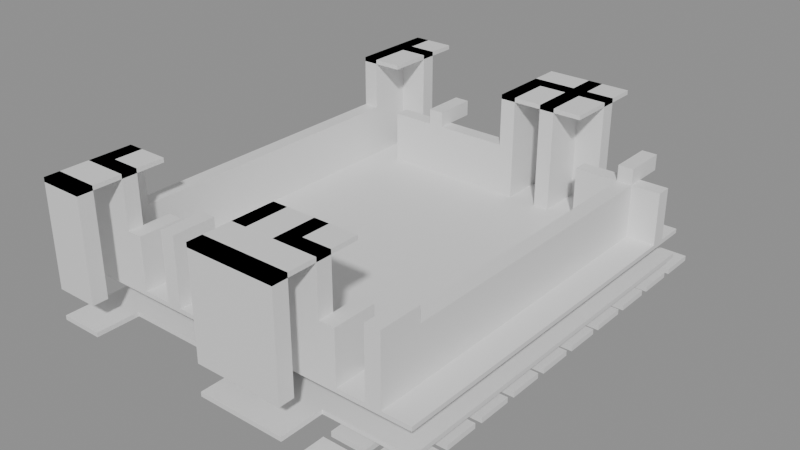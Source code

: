 # Source: building_by_walls.blend  (saved by Blender 5.0.119; exported with 4.5.12 LTS)
import bpy
from mathutils import Matrix  # noqa: F401  (used for matrix-valued properties, if any)

bpy.ops.wm.read_factory_settings(use_empty=True)
scene = bpy.context.scene
scene.name = 'Scene'

# ---- collections
col_01_paredes_externas = bpy.data.collections.new('01_Paredes_Externas'); scene.collection.children.link(col_01_paredes_externas)
col_02_paredes_internas = bpy.data.collections.new('02_Paredes_Internas'); scene.collection.children.link(col_02_paredes_internas)
col_03_pisos_escadas = bpy.data.collections.new('03_Pisos_Escadas'); scene.collection.children.link(col_03_pisos_escadas)
col_04_moveis_decoracoes = bpy.data.collections.new('04_Moveis_Decoracoes'); scene.collection.children.link(col_04_moveis_decoracoes)

# ---- materials (node trees are filled in below, after node groups)
mat_mat_parede_externa = bpy.data.materials.new('Mat_Parede_Externa')
mat_mat_parede_interna = bpy.data.materials.new('Mat_Parede_Interna')
mat_mat_pisos = bpy.data.materials.new('Mat_Pisos')
mat_mat_moveis = bpy.data.materials.new('Mat_Moveis')

# ---- material node trees
mat_mat_parede_externa.use_nodes = True; mat_mat_parede_externa.node_tree.nodes.clear()
_N = mat_mat_parede_externa.node_tree.nodes; _L = mat_mat_parede_externa.node_tree.links
n0 = _N.new('ShaderNodeBsdfPrincipled'); n0.name = 'BSDF - Pré-fundamentado'; n0.location = (-200, 100)
n1 = _N.new('ShaderNodeOutputMaterial'); n1.name = 'Saída de material'; n1.location = (200, 100)
_L.new(n0.outputs[0], n1.inputs[0])
n1.is_active_output = True
mat_mat_parede_interna.use_nodes = True; mat_mat_parede_interna.node_tree.nodes.clear()
_N = mat_mat_parede_interna.node_tree.nodes; _L = mat_mat_parede_interna.node_tree.links
n0 = _N.new('ShaderNodeBsdfPrincipled'); n0.name = 'BSDF - Pré-fundamentado'; n0.location = (-200, 100)
n1 = _N.new('ShaderNodeOutputMaterial'); n1.name = 'Saída de material'; n1.location = (200, 100)
_L.new(n0.outputs[0], n1.inputs[0])
n1.is_active_output = True
mat_mat_pisos.use_nodes = True; mat_mat_pisos.node_tree.nodes.clear()
_N = mat_mat_pisos.node_tree.nodes; _L = mat_mat_pisos.node_tree.links
n0 = _N.new('ShaderNodeBsdfPrincipled'); n0.name = 'BSDF - Pré-fundamentado'; n0.location = (-200, 100)
n1 = _N.new('ShaderNodeOutputMaterial'); n1.name = 'Saída de material'; n1.location = (200, 100)
_L.new(n0.outputs[0], n1.inputs[0])
n1.is_active_output = True
mat_mat_moveis.use_nodes = True; mat_mat_moveis.node_tree.nodes.clear()
_N = mat_mat_moveis.node_tree.nodes; _L = mat_mat_moveis.node_tree.links
n0 = _N.new('ShaderNodeBsdfPrincipled'); n0.name = 'BSDF - Pré-fundamentado'; n0.location = (-200, 100)
n1 = _N.new('ShaderNodeOutputMaterial'); n1.name = 'Saída de material'; n1.location = (200, 100)
_L.new(n0.outputs[0], n1.inputs[0])
n1.is_active_output = True

# ---- meshes
me_parede_externa_norte = bpy.data.meshes.new('Parede_Externa_Norte')
me_parede_externa_norte.from_pydata([(-4.0, -5.5, 2.4), (-3.0, -5.5, 2.4), (-3.0, -5.15, 2.4), (-4.0, -5.15, 2.4), (-4.0, -5.5, 3.6), (-3.0, -5.5, 3.6), (-3.0, -5.15, 3.6), (-4.0, -5.15, 3.6), (-4.0, -5.5, 1.2), (-3.0, -5.5, 1.2), (-3.0, -5.15, 1.2), (-4.0, -5.15, 1.2), (0.0, -5.5, 2.4), (1.0, -5.5, 2.4), (1.0, -5.15, 2.4), (0.0, -5.15, 2.4), (0.0, -5.5, 3.6), (1.0, -5.5, 3.6), (1.0, -5.15, 3.6), (0.0, -5.15, 3.6), (0.0, -5.5, 1.2), (1.0, -5.5, 1.2), (1.0, -5.15, 1.2), (0.0, -5.15, 1.2), (2.0, -5.5, 2.4), (2.0, -5.15, 2.4), (2.0, -5.5, 3.6), (2.0, -5.15, 3.6), (2.0, -5.5, 1.2), (2.0, -5.15, 1.2)], [], [(0, 1, 2, 3), (4, 7, 6, 5), (0, 4, 5, 1), (2, 6, 7, 3), (0, 3, 7, 4), (1, 5, 6, 2), (8, 9, 10, 11), (8, 0, 1, 9), (10, 2, 3, 11), (8, 11, 3, 0), (9, 1, 2, 10), (12, 13, 14, 15), (16, 19, 18, 17), (12, 16, 17, 13), (14, 18, 19, 15), (12, 15, 19, 16), (13, 17, 18, 14), (20, 21, 22, 23), (20, 12, 13, 21), (22, 14, 15, 23), (20, 23, 15, 12), (21, 13, 14, 22), (13, 24, 25, 14), (17, 18, 27, 26), (13, 17, 26, 24), (25, 27, 18, 14), (24, 26, 27, 25), (21, 28, 29, 22), (21, 13, 24, 28), (29, 25, 14, 22), (28, 24, 25, 29)])
me_parede_externa_norte.materials.append(mat_mat_parede_externa)
me_parede_externa_norte.update()
me_parede_externa_sul = bpy.data.meshes.new('Parede_Externa_Sul')
me_parede_externa_sul.from_pydata([(-4.0, 4.5, 2.4), (-3.65, 4.5, 2.4), (-3.65, 5.5, 2.4), (-4.0, 5.5, 2.4), (-4.0, 4.5, 3.6), (-3.65, 4.5, 3.6), (-3.65, 5.5, 3.6), (-4.0, 5.5, 3.6), (-3.0, 4.5, 2.4), (-3.0, 4.85, 2.4), (-3.65, 4.85, 2.4), (-3.0, 4.5, 3.6), (-3.0, 4.85, 3.6), (-3.65, 4.85, 3.6), (-4.0, 4.5, 1.2), (-3.65, 4.5, 1.2), (-3.65, 5.5, 1.2), (-4.0, 5.5, 1.2), (-3.0, 4.5, 1.2), (-3.0, 4.85, 1.2), (-3.65, 4.85, 1.2), (0.0, 4.5, 2.4), (1.0, 4.5, 2.4), (1.0, 4.85, 2.4), (0.0, 4.85, 2.4), (0.0, 4.5, 3.6), (1.0, 4.5, 3.6), (1.0, 4.85, 3.6), (0.0, 4.85, 3.6), (0.0, 4.5, 1.2), (1.0, 4.5, 1.2), (1.0, 4.85, 1.2), (0.0, 4.85, 1.2), (1.35, 4.5, 2.4), (1.35, 5.5, 2.4), (1.0, 5.5, 2.4), (1.35, 4.5, 3.6), (1.35, 5.5, 3.6), (1.0, 5.5, 3.6), (2.0, 4.5, 2.4), (2.0, 4.85, 2.4), (1.35, 4.85, 2.4), (2.0, 4.5, 3.6), (2.0, 4.85, 3.6), (1.35, 4.85, 3.6), (1.35, 4.5, 1.2), (1.35, 5.5, 1.2), (1.0, 5.5, 1.2), (2.0, 4.5, 1.2), (2.0, 4.85, 1.2), (1.35, 4.85, 1.2)], [], [(0, 1, 2, 3), (4, 7, 6, 5), (0, 4, 5, 1), (2, 6, 7, 3), (0, 3, 7, 4), (1, 5, 6, 2), (1, 8, 9, 10), (5, 13, 12, 11), (1, 5, 11, 8), (9, 12, 13, 10), (1, 10, 13, 5), (8, 11, 12, 9), (14, 15, 16, 17), (14, 0, 1, 15), (16, 2, 3, 17), (14, 17, 3, 0), (15, 1, 2, 16), (15, 18, 19, 20), (15, 1, 8, 18), (19, 9, 10, 20), (15, 20, 10, 1), (18, 8, 9, 19), (21, 22, 23, 24), (25, 28, 27, 26), (21, 25, 26, 22), (23, 27, 28, 24), (21, 24, 28, 25), (22, 26, 27, 23), (29, 30, 31, 32), (29, 21, 22, 30), (31, 23, 24, 32), (29, 32, 24, 21), (30, 22, 23, 31), (22, 33, 34, 35), (26, 38, 37, 36), (22, 26, 36, 33), (34, 37, 38, 35), (22, 35, 38, 26), (33, 36, 37, 34), (33, 39, 40, 41), (36, 44, 43, 42), (33, 36, 42, 39), (40, 43, 44, 41), (33, 41, 44, 36), (39, 42, 43, 40), (30, 45, 46, 47), (30, 22, 33, 45), (46, 34, 35, 47), (30, 47, 35, 22), (45, 33, 34, 46), (45, 48, 49, 50), (45, 33, 39, 48), (49, 40, 41, 50), (45, 50, 41, 33), (48, 39, 40, 49)])
me_parede_externa_sul.materials.append(mat_mat_parede_externa)
me_parede_externa_sul.update()
me_parede_externa_leste = bpy.data.meshes.new('Parede_Externa_Leste')
me_parede_externa_leste.from_pydata([(3.0, -3.5, 0.0), (3.35, -3.5, 0.0), (3.35, -2.5, 0.0), (3.0, -2.5, 0.0), (3.0, -3.5, 2.4), (3.35, -3.5, 2.4), (3.35, -2.5, 2.4), (3.0, -2.5, 2.4), (3.35, -1.5, 0.0), (3.0, -1.5, 0.0), (3.35, -1.5, 2.4), (3.0, -1.5, 2.4), (3.35, -0.5, 0.0), (3.0, -0.5, 0.0), (3.35, -0.5, 2.4), (3.0, -0.5, 2.4), (3.35, 0.5, 0.0), (3.0, 0.5, 0.0), (3.35, 0.5, 2.4), (3.0, 0.5, 2.4), (3.35, 1.5, 0.0), (3.0, 1.5, 0.0), (3.35, 1.5, 2.4), (3.0, 1.5, 2.4), (3.35, 2.5, 0.0), (3.0, 2.5, 0.0), (3.35, 2.5, 2.4), (3.0, 2.5, 2.4), (3.35, 3.5, 0.0), (3.0, 3.5, 0.0), (3.35, 3.5, 2.4), (3.0, 3.5, 2.4), (3.0, -4.5, 2.4), (3.35, -4.5, 2.4), (3.0, -4.5, 2.76), (3.35, -4.5, 2.76), (3.35, -3.5, 2.76), (3.0, -3.5, 2.76), (3.0, -4.5, 1.2), (3.35, -4.5, 1.2), (3.35, -3.5, 1.2), (3.0, -3.5, 1.2), (3.35, 4.5, 2.4), (3.0, 4.5, 2.4), (3.0, 3.5, 2.76), (3.35, 3.5, 2.76), (3.35, 4.5, 2.76), (3.0, 4.5, 2.76), (3.0, 3.5, 1.2), (4.0, 3.5, 1.2), (4.0, 3.85, 1.2), (3.0, 3.85, 1.2), (4.0, 3.5, 2.4), (4.0, 3.85, 2.4), (3.0, 3.85, 2.4)], [], [(0, 1, 2, 3), (4, 7, 6, 5), (0, 4, 5, 1), (2, 6, 7, 3), (0, 3, 7, 4), (1, 5, 6, 2), (3, 2, 8, 9), (7, 11, 10, 6), (8, 10, 11, 9), (3, 9, 11, 7), (2, 6, 10, 8), (9, 8, 12, 13), (11, 15, 14, 10), (12, 14, 15, 13), (9, 13, 15, 11), (8, 10, 14, 12), (13, 12, 16, 17), (15, 19, 18, 14), (16, 18, 19, 17), (13, 17, 19, 15), (12, 14, 18, 16), (17, 16, 20, 21), (19, 23, 22, 18), (20, 22, 23, 21), (17, 21, 23, 19), (16, 18, 22, 20), (21, 20, 24, 25), (23, 27, 26, 22), (24, 26, 27, 25), (21, 25, 27, 23), (20, 22, 26, 24), (25, 24, 28, 29), (27, 31, 30, 26), (28, 30, 31, 29), (25, 29, 31, 27), (24, 26, 30, 28), (32, 33, 5, 4), (34, 37, 36, 35), (32, 34, 35, 33), (5, 36, 37, 4), (32, 4, 37, 34), (33, 35, 36, 5), (38, 39, 40, 41), (38, 32, 33, 39), (40, 5, 4, 41), (38, 41, 4, 32), (39, 33, 5, 40), (31, 30, 42, 43), (44, 47, 46, 45), (31, 44, 45, 30), (42, 46, 47, 43), (31, 43, 47, 44), (30, 45, 46, 42), (48, 49, 50, 51), (31, 54, 53, 52), (48, 31, 52, 49), (50, 53, 54, 51), (48, 51, 54, 31), (49, 52, 53, 50)])
me_parede_externa_leste.materials.append(mat_mat_parede_externa)
me_parede_externa_leste.update()
me_parede_externa_oeste = bpy.data.meshes.new('Parede_Externa_Oeste')
me_parede_externa_oeste.from_pydata([(-4.0, -3.5, 0.0), (-3.65, -3.5, 0.0), (-3.65, -2.5, 0.0), (-4.0, -2.5, 0.0), (-4.0, -3.5, 2.4), (-3.65, -3.5, 2.4), (-3.65, -2.5, 2.4), (-4.0, -2.5, 2.4), (-3.65, -1.5, 0.0), (-4.0, -1.5, 0.0), (-3.65, -1.5, 2.4), (-4.0, -1.5, 2.4), (-3.65, -0.5, 0.0), (-4.0, -0.5, 0.0), (-3.65, -0.5, 2.4), (-4.0, -0.5, 2.4), (-3.65, 0.5, 0.0), (-4.0, 0.5, 0.0), (-3.65, 0.5, 2.4), (-4.0, 0.5, 2.4), (-3.65, 1.5, 0.0), (-4.0, 1.5, 0.0), (-3.65, 1.5, 2.4), (-4.0, 1.5, 2.4), (-3.65, 2.5, 0.0), (-4.0, 2.5, 0.0), (-3.65, 2.5, 2.4), (-4.0, 2.5, 2.4), (-3.65, 3.5, 0.0), (-4.0, 3.5, 0.0), (-3.65, 3.5, 2.4), (-4.0, 3.5, 2.4), (-4.0, -4.5, 2.4), (-3.65, -4.5, 2.4), (-4.0, -4.5, 3.6), (-3.65, -4.5, 3.6), (-3.65, -3.5, 3.6), (-4.0, -3.5, 3.6), (-3.0, -4.5, 2.4), (-3.0, -4.15, 2.4), (-3.65, -4.15, 2.4), (-3.0, -4.5, 3.6), (-3.0, -4.15, 3.6), (-3.65, -4.15, 3.6), (-4.0, -4.5, 1.2), (-3.65, -4.5, 1.2), (-3.65, -3.5, 1.2), (-4.0, -3.5, 1.2), (-3.0, -4.5, 1.2), (-3.0, -4.15, 1.2), (-3.65, -4.15, 1.2), (-3.65, 4.5, 2.4), (-4.0, 4.5, 2.4), (-4.0, 3.5, 3.6), (-3.65, 3.5, 3.6), (-3.65, 4.5, 3.6), (-4.0, 4.5, 3.6), (-4.0, 3.5, 1.2), (-3.65, 3.5, 1.2), (-3.65, 4.5, 1.2), (-4.0, 4.5, 1.2)], [], [(0, 1, 2, 3), (4, 7, 6, 5), (0, 4, 5, 1), (2, 6, 7, 3), (0, 3, 7, 4), (1, 5, 6, 2), (3, 2, 8, 9), (7, 11, 10, 6), (8, 10, 11, 9), (3, 9, 11, 7), (2, 6, 10, 8), (9, 8, 12, 13), (11, 15, 14, 10), (12, 14, 15, 13), (9, 13, 15, 11), (8, 10, 14, 12), (13, 12, 16, 17), (15, 19, 18, 14), (16, 18, 19, 17), (13, 17, 19, 15), (12, 14, 18, 16), (17, 16, 20, 21), (19, 23, 22, 18), (20, 22, 23, 21), (17, 21, 23, 19), (16, 18, 22, 20), (21, 20, 24, 25), (23, 27, 26, 22), (24, 26, 27, 25), (21, 25, 27, 23), (20, 22, 26, 24), (25, 24, 28, 29), (27, 31, 30, 26), (28, 30, 31, 29), (25, 29, 31, 27), (24, 26, 30, 28), (32, 33, 5, 4), (34, 37, 36, 35), (32, 34, 35, 33), (5, 36, 37, 4), (32, 4, 37, 34), (33, 35, 36, 5), (33, 38, 39, 40), (35, 43, 42, 41), (33, 35, 41, 38), (39, 42, 43, 40), (33, 40, 43, 35), (38, 41, 42, 39), (44, 45, 46, 47), (44, 32, 33, 45), (46, 5, 4, 47), (44, 47, 4, 32), (45, 33, 5, 46), (45, 48, 49, 50), (45, 33, 38, 48), (49, 39, 40, 50), (45, 50, 40, 33), (48, 38, 39, 49), (31, 30, 51, 52), (53, 56, 55, 54), (31, 53, 54, 30), (51, 55, 56, 52), (31, 52, 56, 53), (30, 54, 55, 51), (57, 58, 59, 60), (57, 31, 30, 58), (59, 51, 52, 60), (57, 60, 52, 31), (58, 30, 51, 59)])
me_parede_externa_oeste.materials.append(mat_mat_parede_externa)
me_parede_externa_oeste.update()
me_paredes_internas_divisorias = bpy.data.meshes.new('Paredes_Internas_Divisorias')
me_paredes_internas_divisorias.from_pydata([(-3.0, -4.5, 1.2), (-2.65, -4.5, 1.2), (-2.65, -3.5, 1.2), (-3.0, -3.5, 1.2), (-3.0, -4.5, 2.4), (-2.65, -4.5, 2.4), (-2.65, -3.5, 2.4), (-3.0, -3.5, 2.4), (-2.0, -4.5, 2.4), (-1.65, -4.5, 2.4), (-1.65, -3.5, 2.4), (-2.0, -3.5, 2.4), (-2.0, -4.5, 2.76), (-1.65, -4.5, 2.76), (-1.65, -3.5, 2.76), (-2.0, -3.5, 2.76), (-2.0, -4.5, 1.2), (-1.65, -4.5, 1.2), (-1.65, -3.5, 1.2), (-2.0, -3.5, 1.2), (-1.0, -4.5, 1.2), (-0.65, -4.5, 1.2), (-0.65, -3.5, 1.2), (-1.0, -3.5, 1.2), (-1.0, -4.5, 2.4), (-0.65, -4.5, 2.4), (-0.65, -3.5, 2.4), (-1.0, -3.5, 2.4), (0.0, -4.5, 2.4), (0.35, -4.5, 2.4), (0.35, -3.5, 2.4), (0.0, -3.5, 2.4), (0.0, -4.5, 3.6), (0.35, -4.5, 3.6), (0.35, -3.5, 3.6), (0.0, -3.5, 3.6), (0.0, -4.5, 1.2), (0.35, -4.5, 1.2), (0.35, -3.5, 1.2), (0.0, -3.5, 1.2), (1.0, -4.5, 2.4), (1.35, -4.5, 2.4), (1.35, -3.5, 2.4), (1.0, -3.5, 2.4), (1.0, -4.5, 3.6), (1.35, -4.5, 3.6), (1.35, -3.5, 3.6), (1.0, -3.5, 3.6), (2.0, -4.5, 2.4), (2.0, -4.15, 2.4), (1.35, -4.15, 2.4), (2.0, -4.5, 3.6), (2.0, -4.15, 3.6), (1.35, -4.15, 3.6), (1.0, -4.5, 1.2), (1.35, -4.5, 1.2), (1.35, -3.5, 1.2), (1.0, -3.5, 1.2), (2.0, -4.5, 1.2), (2.0, -4.15, 1.2), (1.35, -4.15, 1.2), (2.35, -4.5, 1.2), (2.35, -3.5, 1.2), (2.0, -3.5, 1.2), (2.35, -4.5, 2.4), (2.35, -3.5, 2.4), (2.0, -3.5, 2.4), (-3.0, 3.5, 1.2), (-2.0, 3.5, 1.2), (-2.0, 3.85, 1.2), (-3.0, 3.85, 1.2), (-3.0, 3.5, 2.4), (-2.0, 3.5, 2.4), (-2.0, 3.85, 2.4), (-3.0, 3.85, 2.4), (-1.65, 3.5, 2.4), (-1.65, 4.5, 2.4), (-2.0, 4.5, 2.4), (-2.0, 3.5, 2.76), (-1.65, 3.5, 2.76), (-1.65, 4.5, 2.76), (-2.0, 4.5, 2.76), (-1.0, 3.5, 1.2), (-1.0, 3.85, 1.2), (-1.0, 3.5, 2.4), (-1.0, 3.85, 2.4), (0.0, 3.5, 1.2), (0.0, 3.85, 1.2), (0.0, 3.5, 2.4), (0.0, 3.85, 2.4), (0.35, 3.5, 2.4), (0.35, 4.5, 2.4), (0.0, 4.5, 2.4), (0.0, 3.5, 3.6), (0.35, 3.5, 3.6), (0.35, 4.5, 3.6), (0.0, 4.5, 3.6), (0.35, 3.5, 1.2), (0.35, 4.5, 1.2), (0.0, 4.5, 1.2), (1.0, 3.5, 2.4), (1.35, 3.5, 2.4), (1.35, 4.5, 2.4), (1.0, 4.5, 2.4), (1.0, 3.5, 3.6), (1.35, 3.5, 3.6), (1.35, 4.5, 3.6), (1.0, 4.5, 3.6), (1.0, 3.5, 1.2), (1.35, 3.5, 1.2), (1.35, 4.5, 1.2), (1.0, 4.5, 1.2), (2.0, 3.5, 1.2), (3.0, 3.5, 1.2), (3.0, 3.85, 1.2), (2.0, 3.85, 1.2), (2.0, 3.5, 2.4), (3.0, 3.5, 2.4), (3.0, 3.85, 2.4), (2.0, 3.85, 2.4)], [], [(0, 1, 2, 3), (4, 7, 6, 5), (0, 4, 5, 1), (2, 6, 7, 3), (0, 3, 7, 4), (1, 5, 6, 2), (8, 9, 10, 11), (12, 15, 14, 13), (8, 12, 13, 9), (10, 14, 15, 11), (8, 11, 15, 12), (9, 13, 14, 10), (16, 17, 18, 19), (16, 8, 9, 17), (18, 10, 11, 19), (16, 19, 11, 8), (17, 9, 10, 18), (20, 21, 22, 23), (24, 27, 26, 25), (20, 24, 25, 21), (22, 26, 27, 23), (20, 23, 27, 24), (21, 25, 26, 22), (28, 29, 30, 31), (32, 35, 34, 33), (28, 32, 33, 29), (30, 34, 35, 31), (28, 31, 35, 32), (29, 33, 34, 30), (36, 37, 38, 39), (36, 28, 29, 37), (38, 30, 31, 39), (36, 39, 31, 28), (37, 29, 30, 38), (40, 41, 42, 43), (44, 47, 46, 45), (40, 44, 45, 41), (42, 46, 47, 43), (40, 43, 47, 44), (41, 45, 46, 42), (41, 48, 49, 50), (45, 53, 52, 51), (41, 45, 51, 48), (49, 52, 53, 50), (41, 50, 53, 45), (48, 51, 52, 49), (54, 55, 56, 57), (54, 40, 41, 55), (56, 42, 43, 57), (54, 57, 43, 40), (55, 41, 42, 56), (55, 58, 59, 60), (55, 41, 48, 58), (59, 49, 50, 60), (55, 60, 50, 41), (58, 48, 49, 59), (58, 61, 62, 63), (48, 66, 65, 64), (58, 48, 64, 61), (62, 65, 66, 63), (58, 63, 66, 48), (61, 64, 65, 62), (67, 68, 69, 70), (71, 74, 73, 72), (67, 71, 72, 68), (69, 73, 74, 70), (67, 70, 74, 71), (68, 72, 73, 69), (72, 75, 76, 77), (78, 81, 80, 79), (72, 78, 79, 75), (76, 80, 81, 77), (72, 77, 81, 78), (75, 79, 80, 76), (68, 82, 83, 69), (72, 73, 85, 84), (68, 72, 84, 82), (83, 85, 73, 69), (82, 84, 85, 83), (82, 86, 87, 83), (84, 85, 89, 88), (82, 84, 88, 86), (87, 89, 85, 83), (86, 88, 89, 87), (88, 90, 91, 92), (93, 96, 95, 94), (88, 93, 94, 90), (91, 95, 96, 92), (88, 92, 96, 93), (90, 94, 95, 91), (86, 97, 98, 99), (86, 88, 90, 97), (98, 91, 92, 99), (86, 99, 92, 88), (97, 90, 91, 98), (100, 101, 102, 103), (104, 107, 106, 105), (100, 104, 105, 101), (102, 106, 107, 103), (100, 103, 107, 104), (101, 105, 106, 102), (108, 109, 110, 111), (108, 100, 101, 109), (110, 102, 103, 111), (108, 111, 103, 100), (109, 101, 102, 110), (112, 113, 114, 115), (116, 119, 118, 117), (112, 116, 117, 113), (114, 118, 119, 115), (112, 115, 119, 116), (113, 117, 118, 114)])
me_paredes_internas_divisorias.materials.append(mat_mat_parede_interna)
me_paredes_internas_divisorias.update()
me_pisos_lajes = bpy.data.meshes.new('Pisos_Lajes')
me_pisos_lajes.from_pydata([(-4.0, -5.5, 0.5), (-3.0, -5.5, 0.5), (-3.0, -4.5, 0.5), (-4.0, -4.5, 0.5), (-4.0, -5.5, 0.6), (-3.0, -5.5, 0.6), (-3.0, -4.5, 0.6), (-4.0, -4.5, 0.6), (-4.0, -5.5, 3.5), (-3.0, -5.5, 3.5), (-3.0, -4.5, 3.5), (-4.0, -4.5, 3.5), (-4.0, -5.5, 3.6), (-3.0, -5.5, 3.6), (-3.0, -4.5, 3.6), (-4.0, -4.5, 3.6), (0.0, -5.5, 0.5), (1.0, -5.5, 0.5), (1.0, -4.5, 0.5), (0.0, -4.5, 0.5), (0.0, -5.5, 0.6), (1.0, -5.5, 0.6), (1.0, -4.5, 0.6), (0.0, -4.5, 0.6), (0.0, -5.5, 3.5), (1.0, -5.5, 3.5), (1.0, -4.5, 3.5), (0.0, -4.5, 3.5), (0.0, -5.5, 3.6), (1.0, -5.5, 3.6), (1.0, -4.5, 3.6), (0.0, -4.5, 3.6), (2.0, -5.5, 0.5), (2.0, -4.5, 0.5), (2.0, -5.5, 0.6), (2.0, -4.5, 0.6), (2.0, -5.5, 3.5), (2.0, -4.5, 3.5), (2.0, -5.5, 3.6), (2.0, -4.5, 3.6), (-3.0, -3.5, 0.5), (-4.0, -3.5, 0.5), (-3.0, -3.5, 0.6), (-4.0, -3.5, 0.6), (-4.0, -4.5, 1.1), (-3.0, -4.5, 1.1), (-3.0, -3.5, 1.1), (-4.0, -3.5, 1.1), (-4.0, -4.5, 1.2), (-3.0, -4.5, 1.2), (-3.0, -3.5, 1.2), (-4.0, -3.5, 1.2), (-3.0, -3.5, 3.5), (-4.0, -3.5, 3.5), (-3.0, -3.5, 3.6), (-4.0, -3.5, 3.6), (-2.0, -4.5, 0.5), (-2.0, -3.5, 0.5), (-2.0, -4.5, 0.6), (-2.0, -3.5, 0.6), (-2.0, -4.5, 1.1), (-2.0, -3.5, 1.1), (-2.0, -4.5, 1.2), (-2.0, -3.5, 1.2), (-1.0, -4.5, 0.5), (-1.0, -3.5, 0.5), (-1.0, -4.5, 0.6), (-1.0, -3.5, 0.6), (-1.0, -4.5, 1.1), (-1.0, -3.5, 1.1), (-1.0, -4.5, 1.2), (-1.0, -3.5, 1.2), (0.0, -3.5, 0.5), (0.0, -3.5, 0.6), (0.0, -4.5, 1.1), (0.0, -3.5, 1.1), (0.0, -4.5, 1.2), (0.0, -3.5, 1.2), (1.0, -3.5, 0.5), (1.0, -3.5, 0.6), (1.0, -4.5, 1.1), (1.0, -3.5, 1.1), (1.0, -4.5, 1.2), (1.0, -3.5, 1.2), (1.0, -3.5, 3.5), (0.0, -3.5, 3.5), (1.0, -3.5, 3.6), (0.0, -3.5, 3.6), (2.0, -3.5, 0.5), (2.0, -3.5, 0.6), (2.0, -4.5, 1.1), (2.0, -3.5, 1.1), (2.0, -4.5, 1.2), (2.0, -3.5, 1.2), (2.0, -3.5, 3.5), (2.0, -3.5, 3.6), (3.0, -4.5, 0.5), (3.0, -3.5, 0.5), (3.0, -4.5, 0.6), (3.0, -3.5, 0.6), (3.0, -4.5, 1.1), (3.0, -3.5, 1.1), (3.0, -4.5, 1.2), (3.0, -3.5, 1.2), (4.0, -4.5, 0.5), (4.0, -3.5, 0.5), (4.0, -4.5, 0.6), (4.0, -3.5, 0.6), (4.0, -4.5, 1.1), (4.0, -3.5, 1.1), (4.0, -4.5, 1.2), (4.0, -3.5, 1.2), (-3.0, -2.5, 0.5), (-4.0, -2.5, 0.5), (-3.0, -2.5, 0.6), (-4.0, -2.5, 0.6), (-3.0, -2.5, 1.1), (-4.0, -2.5, 1.1), (-3.0, -2.5, 1.2), (-4.0, -2.5, 1.2), (-2.0, -2.5, 0.5), (-2.0, -2.5, 0.6), (-2.0, -2.5, 1.1), (-2.0, -2.5, 1.2), (-1.0, -2.5, 0.5), (-1.0, -2.5, 0.6), (-1.0, -2.5, 1.1), (-1.0, -2.5, 1.2), (0.0, -2.5, 0.5), (0.0, -2.5, 0.6), (0.0, -2.5, 1.1), (0.0, -2.5, 1.2), (1.0, -2.5, 0.5), (1.0, -2.5, 0.6), (1.0, -2.5, 1.1), (1.0, -2.5, 1.2), (2.0, -2.5, 0.5), (2.0, -2.5, 0.6), (2.0, -2.5, 1.1), (2.0, -2.5, 1.2), (3.0, -2.5, 0.5), (3.0, -2.5, 0.6), (3.0, -2.5, 1.1), (3.0, -2.5, 1.2), (4.0, -2.5, 0.5), (4.0, -2.5, 0.6), (4.0, -2.5, 1.1), (4.0, -2.5, 1.2), (-3.0, -1.5, 0.5), (-4.0, -1.5, 0.5), (-3.0, -1.5, 0.6), (-4.0, -1.5, 0.6), (-3.0, -1.5, 1.1), (-4.0, -1.5, 1.1), (-3.0, -1.5, 1.2), (-4.0, -1.5, 1.2), (-2.0, -1.5, 0.5), (-2.0, -1.5, 0.6), (-2.0, -1.5, 1.1), (-2.0, -1.5, 1.2), (-1.0, -1.5, 0.5), (-1.0, -1.5, 0.6), (-1.0, -1.5, 1.1), (-1.0, -1.5, 1.2), (0.0, -1.5, 0.5), (0.0, -1.5, 0.6), (0.0, -1.5, 1.1), (0.0, -1.5, 1.2), (1.0, -1.5, 0.5), (1.0, -1.5, 0.6), (1.0, -1.5, 1.1), (1.0, -1.5, 1.2), (2.0, -1.5, 0.5), (2.0, -1.5, 0.6), (2.0, -1.5, 1.1), (2.0, -1.5, 1.2), (3.0, -1.5, 0.5), (3.0, -1.5, 0.6), (3.0, -1.5, 1.1), (3.0, -1.5, 1.2), (4.0, -1.5, 0.5), (4.0, -1.5, 0.6), (4.0, -1.5, 1.1), (4.0, -1.5, 1.2), (-3.0, -0.5, 0.5), (-4.0, -0.5, 0.5), (-3.0, -0.5, 0.6), (-4.0, -0.5, 0.6), (-3.0, -0.5, 1.1), (-4.0, -0.5, 1.1), (-3.0, -0.5, 1.2), (-4.0, -0.5, 1.2), (-2.0, -0.5, 0.5), (-2.0, -0.5, 0.6), (-2.0, -0.5, 1.1), (-2.0, -0.5, 1.2), (-1.0, -0.5, 0.5), (-1.0, -0.5, 0.6), (-1.0, -0.5, 1.1), (-1.0, -0.5, 1.2), (0.0, -0.5, 0.5), (0.0, -0.5, 0.6), (0.0, -0.5, 1.1), (0.0, -0.5, 1.2), (1.0, -0.5, 0.5), (1.0, -0.5, 0.6), (1.0, -0.5, 1.1), (1.0, -0.5, 1.2), (2.0, -0.5, 0.5), (2.0, -0.5, 0.6), (2.0, -0.5, 1.1), (2.0, -0.5, 1.2), (3.0, -0.5, 0.5), (3.0, -0.5, 0.6), (3.0, -0.5, 1.1), (3.0, -0.5, 1.2), (4.0, -0.5, 0.5), (4.0, -0.5, 0.6), (4.0, -0.5, 1.1), (4.0, -0.5, 1.2), (-3.0, 0.5, 0.5), (-4.0, 0.5, 0.5), (-3.0, 0.5, 0.6), (-4.0, 0.5, 0.6), (-3.0, 0.5, 1.1), (-4.0, 0.5, 1.1), (-3.0, 0.5, 1.2), (-4.0, 0.5, 1.2), (-2.0, 0.5, 0.5), (-2.0, 0.5, 0.6), (-2.0, 0.5, 1.1), (-2.0, 0.5, 1.2), (-1.0, 0.5, 0.5), (-1.0, 0.5, 0.6), (-1.0, 0.5, 1.1), (-1.0, 0.5, 1.2), (0.0, 0.5, 0.5), (0.0, 0.5, 0.6), (0.0, 0.5, 1.1), (0.0, 0.5, 1.2), (1.0, 0.5, 0.5), (1.0, 0.5, 0.6), (1.0, 0.5, 1.1), (1.0, 0.5, 1.2), (2.0, 0.5, 0.5), (2.0, 0.5, 0.6), (2.0, 0.5, 1.1), (2.0, 0.5, 1.2), (3.0, 0.5, 0.5), (3.0, 0.5, 0.6), (3.0, 0.5, 1.1), (3.0, 0.5, 1.2), (4.0, 0.5, 0.5), (4.0, 0.5, 0.6), (4.0, 0.5, 1.1), (4.0, 0.5, 1.2), (-3.0, 1.5, 0.5), (-4.0, 1.5, 0.5), (-3.0, 1.5, 0.6), (-4.0, 1.5, 0.6), (-3.0, 1.5, 1.1), (-4.0, 1.5, 1.1), (-3.0, 1.5, 1.2), (-4.0, 1.5, 1.2), (-2.0, 1.5, 0.5), (-2.0, 1.5, 0.6), (-2.0, 1.5, 1.1), (-2.0, 1.5, 1.2), (-1.0, 1.5, 0.5), (-1.0, 1.5, 0.6), (-1.0, 1.5, 1.1), (-1.0, 1.5, 1.2), (0.0, 1.5, 0.5), (0.0, 1.5, 0.6), (0.0, 1.5, 1.1), (0.0, 1.5, 1.2), (1.0, 1.5, 0.5), (1.0, 1.5, 0.6), (1.0, 1.5, 1.1), (1.0, 1.5, 1.2), (2.0, 1.5, 0.5), (2.0, 1.5, 0.6), (2.0, 1.5, 1.1), (2.0, 1.5, 1.2), (3.0, 1.5, 0.5), (3.0, 1.5, 0.6), (3.0, 1.5, 1.1), (3.0, 1.5, 1.2), (4.0, 1.5, 0.5), (4.0, 1.5, 0.6), (4.0, 1.5, 1.1), (4.0, 1.5, 1.2), (-3.0, 2.5, 0.5), (-4.0, 2.5, 0.5), (-3.0, 2.5, 0.6), (-4.0, 2.5, 0.6), (-3.0, 2.5, 1.1), (-4.0, 2.5, 1.1), (-3.0, 2.5, 1.2), (-4.0, 2.5, 1.2), (-2.0, 2.5, 0.5), (-2.0, 2.5, 0.6), (-2.0, 2.5, 1.1), (-2.0, 2.5, 1.2), (-1.0, 2.5, 0.5), (-1.0, 2.5, 0.6), (-1.0, 2.5, 1.1), (-1.0, 2.5, 1.2), (0.0, 2.5, 0.5), (0.0, 2.5, 0.6), (0.0, 2.5, 1.1), (0.0, 2.5, 1.2), (1.0, 2.5, 0.5), (1.0, 2.5, 0.6), (1.0, 2.5, 1.1), (1.0, 2.5, 1.2), (2.0, 2.5, 0.5), (2.0, 2.5, 0.6), (2.0, 2.5, 1.1), (2.0, 2.5, 1.2), (3.0, 2.5, 0.5), (3.0, 2.5, 0.6), (3.0, 2.5, 1.1), (3.0, 2.5, 1.2), (4.0, 2.5, 0.5), (4.0, 2.5, 0.6), (4.0, 2.5, 1.1), (4.0, 2.5, 1.2), (-3.0, 3.5, 0.5), (-4.0, 3.5, 0.5), (-3.0, 3.5, 0.6), (-4.0, 3.5, 0.6), (-3.0, 3.5, 1.1), (-4.0, 3.5, 1.1), (-3.0, 3.5, 1.2), (-4.0, 3.5, 1.2), (-2.0, 3.5, 0.5), (-2.0, 3.5, 0.6), (-2.0, 3.5, 1.1), (-2.0, 3.5, 1.2), (-1.0, 3.5, 0.5), (-1.0, 3.5, 0.6), (-1.0, 3.5, 1.1), (-1.0, 3.5, 1.2), (0.0, 3.5, 0.5), (0.0, 3.5, 0.6), (0.0, 3.5, 1.1), (0.0, 3.5, 1.2), (1.0, 3.5, 0.5), (1.0, 3.5, 0.6), (1.0, 3.5, 1.1), (1.0, 3.5, 1.2), (2.0, 3.5, 0.5), (2.0, 3.5, 0.6), (2.0, 3.5, 1.1), (2.0, 3.5, 1.2), (3.0, 3.5, 0.5), (3.0, 3.5, 0.6), (3.0, 3.5, 1.1), (3.0, 3.5, 1.2), (4.0, 3.5, 0.5), (4.0, 3.5, 0.6), (4.0, 3.5, 1.1), (4.0, 3.5, 1.2), (-3.0, 4.5, 0.5), (-4.0, 4.5, 0.5), (-3.0, 4.5, 0.6), (-4.0, 4.5, 0.6), (-4.0, 3.5, -0.1), (-3.0, 3.5, -0.1), (-3.0, 4.5, -0.1), (-4.0, 4.5, -0.1), (-4.0, 3.5, 0.0), (-3.0, 3.5, 0.0), (-3.0, 4.5, 0.0), (-4.0, 4.5, 0.0), (-3.0, 4.5, 1.1), (-4.0, 4.5, 1.1), (-3.0, 4.5, 1.2), (-4.0, 4.5, 1.2), (-4.0, 3.5, 3.5), (-3.0, 3.5, 3.5), (-3.0, 4.5, 3.5), (-4.0, 4.5, 3.5), (-4.0, 3.5, 3.6), (-3.0, 3.5, 3.6), (-3.0, 4.5, 3.6), (-4.0, 4.5, 3.6), (-2.0, 4.5, 0.5), (-2.0, 4.5, 0.6), (-2.0, 4.5, 1.1), (-2.0, 4.5, 1.2), (-1.0, 4.5, 0.5), (-1.0, 4.5, 0.6), (-1.0, 4.5, 1.1), (-1.0, 4.5, 1.2), (0.0, 4.5, 0.5), (0.0, 4.5, 0.6), (0.0, 4.5, 1.1), (0.0, 4.5, 1.2), (1.0, 4.5, 0.5), (1.0, 4.5, 0.6), (0.0, 3.5, -0.1), (1.0, 3.5, -0.1), (1.0, 4.5, -0.1), (0.0, 4.5, -0.1), (0.0, 3.5, 0.0), (1.0, 3.5, 0.0), (1.0, 4.5, 0.0), (0.0, 4.5, 0.0), (1.0, 4.5, 1.1), (1.0, 4.5, 1.2), (0.0, 3.5, 3.5), (1.0, 3.5, 3.5), (1.0, 4.5, 3.5), (0.0, 4.5, 3.5), (0.0, 3.5, 3.6), (1.0, 3.5, 3.6), (1.0, 4.5, 3.6), (0.0, 4.5, 3.6), (2.0, 4.5, 0.5), (2.0, 4.5, 0.6), (2.0, 3.5, -0.1), (2.0, 4.5, -0.1), (2.0, 3.5, 0.0), (2.0, 4.5, 0.0), (2.0, 4.5, 1.1), (2.0, 4.5, 1.2), (2.0, 3.5, 3.5), (2.0, 4.5, 3.5), (2.0, 3.5, 3.6), (2.0, 4.5, 3.6), (3.0, 4.5, 0.5), (3.0, 4.5, 0.6), (3.0, 4.5, 1.1), (3.0, 4.5, 1.2), (4.0, 4.5, 0.5), (4.0, 4.5, 0.6), (4.0, 4.5, 1.1), (4.0, 4.5, 1.2), (-3.0, 5.5, 0.5), (-4.0, 5.5, 0.5), (-3.0, 5.5, 0.6), (-4.0, 5.5, 0.6), (-3.0, 5.5, -0.1), (-4.0, 5.5, -0.1), (-3.0, 5.5, 0.0), (-4.0, 5.5, 0.0), (-3.0, 5.5, 3.5), (-4.0, 5.5, 3.5), (-3.0, 5.5, 3.6), (-4.0, 5.5, 3.6), (1.0, 5.5, 0.5), (0.0, 5.5, 0.5), (1.0, 5.5, 0.6), (0.0, 5.5, 0.6), (1.0, 5.5, -0.1), (0.0, 5.5, -0.1), (1.0, 5.5, 0.0), (0.0, 5.5, 0.0), (1.0, 5.5, 3.5), (0.0, 5.5, 3.5), (1.0, 5.5, 3.6), (0.0, 5.5, 3.6), (2.0, 5.5, 0.5), (2.0, 5.5, 0.6), (2.0, 5.5, -0.1), (2.0, 5.5, 0.0), (2.0, 5.5, 3.5), (2.0, 5.5, 3.6)], [], [(0, 1, 2, 3), (4, 7, 6, 5), (0, 4, 5, 1), (2, 6, 7, 3), (0, 3, 7, 4), (1, 5, 6, 2), (8, 9, 10, 11), (12, 15, 14, 13), (8, 12, 13, 9), (10, 14, 15, 11), (8, 11, 15, 12), (9, 13, 14, 10), (16, 17, 18, 19), (20, 23, 22, 21), (16, 20, 21, 17), (18, 22, 23, 19), (16, 19, 23, 20), (17, 21, 22, 18), (24, 25, 26, 27), (28, 31, 30, 29), (24, 28, 29, 25), (26, 30, 31, 27), (24, 27, 31, 28), (25, 29, 30, 26), (17, 32, 33, 18), (21, 22, 35, 34), (17, 21, 34, 32), (33, 35, 22, 18), (32, 34, 35, 33), (25, 36, 37, 26), (29, 30, 39, 38), (25, 29, 38, 36), (37, 39, 30, 26), (36, 38, 39, 37), (3, 2, 40, 41), (7, 43, 42, 6), (40, 42, 43, 41), (3, 41, 43, 7), (2, 6, 42, 40), (44, 45, 46, 47), (48, 51, 50, 49), (44, 48, 49, 45), (46, 50, 51, 47), (44, 47, 51, 48), (45, 49, 50, 46), (11, 10, 52, 53), (15, 55, 54, 14), (52, 54, 55, 53), (11, 53, 55, 15), (10, 14, 54, 52), (2, 56, 57, 40), (6, 42, 59, 58), (2, 6, 58, 56), (57, 59, 42, 40), (56, 58, 59, 57), (45, 60, 61, 46), (49, 50, 63, 62), (45, 49, 62, 60), (61, 63, 50, 46), (60, 62, 63, 61), (56, 64, 65, 57), (58, 59, 67, 66), (56, 58, 66, 64), (65, 67, 59, 57), (64, 66, 67, 65), (60, 68, 69, 61), (62, 63, 71, 70), (60, 62, 70, 68), (69, 71, 63, 61), (68, 70, 71, 69), (64, 19, 72, 65), (66, 67, 73, 23), (64, 66, 23, 19), (72, 73, 67, 65), (19, 23, 73, 72), (68, 74, 75, 69), (70, 71, 77, 76), (68, 70, 76, 74), (75, 77, 71, 69), (74, 76, 77, 75), (19, 18, 78, 72), (23, 73, 79, 22), (78, 79, 73, 72), (18, 22, 79, 78), (74, 80, 81, 75), (76, 77, 83, 82), (74, 76, 82, 80), (81, 83, 77, 75), (80, 82, 83, 81), (27, 26, 84, 85), (31, 87, 86, 30), (84, 86, 87, 85), (27, 85, 87, 31), (26, 30, 86, 84), (18, 33, 88, 78), (22, 79, 89, 35), (88, 89, 79, 78), (33, 35, 89, 88), (80, 90, 91, 81), (82, 83, 93, 92), (80, 82, 92, 90), (91, 93, 83, 81), (90, 92, 93, 91), (26, 37, 94, 84), (30, 86, 95, 39), (94, 95, 86, 84), (37, 39, 95, 94), (33, 96, 97, 88), (35, 89, 99, 98), (33, 35, 98, 96), (97, 99, 89, 88), (96, 98, 99, 97), (90, 100, 101, 91), (92, 93, 103, 102), (90, 92, 102, 100), (101, 103, 93, 91), (100, 102, 103, 101), (96, 104, 105, 97), (98, 99, 107, 106), (96, 98, 106, 104), (105, 107, 99, 97), (104, 106, 107, 105), (100, 108, 109, 101), (102, 103, 111, 110), (100, 102, 110, 108), (109, 111, 103, 101), (108, 110, 111, 109), (41, 40, 112, 113), (43, 115, 114, 42), (112, 114, 115, 113), (41, 113, 115, 43), (40, 42, 114, 112), (47, 46, 116, 117), (51, 119, 118, 50), (116, 118, 119, 117), (47, 117, 119, 51), (46, 50, 118, 116), (40, 57, 120, 112), (42, 114, 121, 59), (120, 121, 114, 112), (57, 59, 121, 120), (46, 61, 122, 116), (50, 118, 123, 63), (122, 123, 118, 116), (61, 63, 123, 122), (57, 65, 124, 120), (59, 121, 125, 67), (124, 125, 121, 120), (65, 67, 125, 124), (61, 69, 126, 122), (63, 123, 127, 71), (126, 127, 123, 122), (69, 71, 127, 126), (65, 72, 128, 124), (67, 125, 129, 73), (128, 129, 125, 124), (72, 73, 129, 128), (69, 75, 130, 126), (71, 127, 131, 77), (130, 131, 127, 126), (75, 77, 131, 130), (72, 78, 132, 128), (73, 129, 133, 79), (132, 133, 129, 128), (78, 79, 133, 132), (75, 81, 134, 130), (77, 131, 135, 83), (134, 135, 131, 130), (81, 83, 135, 134), (78, 88, 136, 132), (79, 133, 137, 89), (136, 137, 133, 132), (88, 89, 137, 136), (81, 91, 138, 134), (83, 135, 139, 93), (138, 139, 135, 134), (91, 93, 139, 138), (88, 97, 140, 136), (89, 137, 141, 99), (140, 141, 137, 136), (97, 99, 141, 140), (91, 101, 142, 138), (93, 139, 143, 103), (142, 143, 139, 138), (101, 103, 143, 142), (97, 105, 144, 140), (99, 141, 145, 107), (144, 145, 141, 140), (105, 107, 145, 144), (101, 109, 146, 142), (103, 143, 147, 111), (146, 147, 143, 142), (109, 111, 147, 146), (113, 112, 148, 149), (115, 151, 150, 114), (148, 150, 151, 149), (113, 149, 151, 115), (112, 114, 150, 148), (117, 116, 152, 153), (119, 155, 154, 118), (152, 154, 155, 153), (117, 153, 155, 119), (116, 118, 154, 152), (112, 120, 156, 148), (114, 150, 157, 121), (156, 157, 150, 148), (120, 121, 157, 156), (116, 122, 158, 152), (118, 154, 159, 123), (158, 159, 154, 152), (122, 123, 159, 158), (120, 124, 160, 156), (121, 157, 161, 125), (160, 161, 157, 156), (124, 125, 161, 160), (122, 126, 162, 158), (123, 159, 163, 127), (162, 163, 159, 158), (126, 127, 163, 162), (124, 128, 164, 160), (125, 161, 165, 129), (164, 165, 161, 160), (128, 129, 165, 164), (126, 130, 166, 162), (127, 163, 167, 131), (166, 167, 163, 162), (130, 131, 167, 166), (128, 132, 168, 164), (129, 165, 169, 133), (168, 169, 165, 164), (132, 133, 169, 168), (130, 134, 170, 166), (131, 167, 171, 135), (170, 171, 167, 166), (134, 135, 171, 170), (132, 136, 172, 168), (133, 169, 173, 137), (172, 173, 169, 168), (136, 137, 173, 172), (134, 138, 174, 170), (135, 171, 175, 139), (174, 175, 171, 170), (138, 139, 175, 174), (136, 140, 176, 172), (137, 173, 177, 141), (176, 177, 173, 172), (140, 141, 177, 176), (138, 142, 178, 174), (139, 175, 179, 143), (178, 179, 175, 174), (142, 143, 179, 178), (140, 144, 180, 176), (141, 177, 181, 145), (180, 181, 177, 176), (144, 145, 181, 180), (142, 146, 182, 178), (143, 179, 183, 147), (182, 183, 179, 178), (146, 147, 183, 182), (149, 148, 184, 185), (151, 187, 186, 150), (184, 186, 187, 185), (149, 185, 187, 151), (148, 150, 186, 184), (153, 152, 188, 189), (155, 191, 190, 154), (188, 190, 191, 189), (153, 189, 191, 155), (152, 154, 190, 188), (148, 156, 192, 184), (150, 186, 193, 157), (192, 193, 186, 184), (156, 157, 193, 192), (152, 158, 194, 188), (154, 190, 195, 159), (194, 195, 190, 188), (158, 159, 195, 194), (156, 160, 196, 192), (157, 193, 197, 161), (196, 197, 193, 192), (160, 161, 197, 196), (158, 162, 198, 194), (159, 195, 199, 163), (198, 199, 195, 194), (162, 163, 199, 198), (160, 164, 200, 196), (161, 197, 201, 165), (200, 201, 197, 196), (164, 165, 201, 200), (162, 166, 202, 198), (163, 199, 203, 167), (202, 203, 199, 198), (166, 167, 203, 202), (164, 168, 204, 200), (165, 201, 205, 169), (204, 205, 201, 200), (168, 169, 205, 204), (166, 170, 206, 202), (167, 203, 207, 171), (206, 207, 203, 202), (170, 171, 207, 206), (168, 172, 208, 204), (169, 205, 209, 173), (208, 209, 205, 204), (172, 173, 209, 208), (170, 174, 210, 206), (171, 207, 211, 175), (210, 211, 207, 206), (174, 175, 211, 210), (172, 176, 212, 208), (173, 209, 213, 177), (212, 213, 209, 208), (176, 177, 213, 212), (174, 178, 214, 210), (175, 211, 215, 179), (214, 215, 211, 210), (178, 179, 215, 214), (176, 180, 216, 212), (177, 213, 217, 181), (216, 217, 213, 212), (180, 181, 217, 216), (178, 182, 218, 214), (179, 215, 219, 183), (218, 219, 215, 214), (182, 183, 219, 218), (185, 184, 220, 221), (187, 223, 222, 186), (220, 222, 223, 221), (185, 221, 223, 187), (184, 186, 222, 220), (189, 188, 224, 225), (191, 227, 226, 190), (224, 226, 227, 225), (189, 225, 227, 191), (188, 190, 226, 224), (184, 192, 228, 220), (186, 222, 229, 193), (228, 229, 222, 220), (192, 193, 229, 228), (188, 194, 230, 224), (190, 226, 231, 195), (230, 231, 226, 224), (194, 195, 231, 230), (192, 196, 232, 228), (193, 229, 233, 197), (232, 233, 229, 228), (196, 197, 233, 232), (194, 198, 234, 230), (195, 231, 235, 199), (234, 235, 231, 230), (198, 199, 235, 234), (196, 200, 236, 232), (197, 233, 237, 201), (236, 237, 233, 232), (200, 201, 237, 236), (198, 202, 238, 234), (199, 235, 239, 203), (238, 239, 235, 234), (202, 203, 239, 238), (200, 204, 240, 236), (201, 237, 241, 205), (240, 241, 237, 236), (204, 205, 241, 240), (202, 206, 242, 238), (203, 239, 243, 207), (242, 243, 239, 238), (206, 207, 243, 242), (204, 208, 244, 240), (205, 241, 245, 209), (244, 245, 241, 240), (208, 209, 245, 244), (206, 210, 246, 242), (207, 243, 247, 211), (246, 247, 243, 242), (210, 211, 247, 246), (208, 212, 248, 244), (209, 245, 249, 213), (248, 249, 245, 244), (212, 213, 249, 248), (210, 214, 250, 246), (211, 247, 251, 215), (250, 251, 247, 246), (214, 215, 251, 250), (212, 216, 252, 248), (213, 249, 253, 217), (252, 253, 249, 248), (216, 217, 253, 252), (214, 218, 254, 250), (215, 251, 255, 219), (254, 255, 251, 250), (218, 219, 255, 254), (221, 220, 256, 257), (223, 259, 258, 222), (256, 258, 259, 257), (221, 257, 259, 223), (220, 222, 258, 256), (225, 224, 260, 261), (227, 263, 262, 226), (260, 262, 263, 261), (225, 261, 263, 227), (224, 226, 262, 260), (220, 228, 264, 256), (222, 258, 265, 229), (264, 265, 258, 256), (228, 229, 265, 264), (224, 230, 266, 260), (226, 262, 267, 231), (266, 267, 262, 260), (230, 231, 267, 266), (228, 232, 268, 264), (229, 265, 269, 233), (268, 269, 265, 264), (232, 233, 269, 268), (230, 234, 270, 266), (231, 267, 271, 235), (270, 271, 267, 266), (234, 235, 271, 270), (232, 236, 272, 268), (233, 269, 273, 237), (272, 273, 269, 268), (236, 237, 273, 272), (234, 238, 274, 270), (235, 271, 275, 239), (274, 275, 271, 270), (238, 239, 275, 274), (236, 240, 276, 272), (237, 273, 277, 241), (276, 277, 273, 272), (240, 241, 277, 276), (238, 242, 278, 274), (239, 275, 279, 243), (278, 279, 275, 274), (242, 243, 279, 278), (240, 244, 280, 276), (241, 277, 281, 245), (280, 281, 277, 276), (244, 245, 281, 280), (242, 246, 282, 278), (243, 279, 283, 247), (282, 283, 279, 278), (246, 247, 283, 282), (244, 248, 284, 280), (245, 281, 285, 249), (284, 285, 281, 280), (248, 249, 285, 284), (246, 250, 286, 282), (247, 283, 287, 251), (286, 287, 283, 282), (250, 251, 287, 286), (248, 252, 288, 284), (249, 285, 289, 253), (288, 289, 285, 284), (252, 253, 289, 288), (250, 254, 290, 286), (251, 287, 291, 255), (290, 291, 287, 286), (254, 255, 291, 290), (257, 256, 292, 293), (259, 295, 294, 258), (292, 294, 295, 293), (257, 293, 295, 259), (256, 258, 294, 292), (261, 260, 296, 297), (263, 299, 298, 262), (296, 298, 299, 297), (261, 297, 299, 263), (260, 262, 298, 296), (256, 264, 300, 292), (258, 294, 301, 265), (300, 301, 294, 292), (264, 265, 301, 300), (260, 266, 302, 296), (262, 298, 303, 267), (302, 303, 298, 296), (266, 267, 303, 302), (264, 268, 304, 300), (265, 301, 305, 269), (304, 305, 301, 300), (268, 269, 305, 304), (266, 270, 306, 302), (267, 303, 307, 271), (306, 307, 303, 302), (270, 271, 307, 306), (268, 272, 308, 304), (269, 305, 309, 273), (308, 309, 305, 304), (272, 273, 309, 308), (270, 274, 310, 306), (271, 307, 311, 275), (310, 311, 307, 306), (274, 275, 311, 310), (272, 276, 312, 308), (273, 309, 313, 277), (312, 313, 309, 308), (276, 277, 313, 312), (274, 278, 314, 310), (275, 311, 315, 279), (314, 315, 311, 310), (278, 279, 315, 314), (276, 280, 316, 312), (277, 313, 317, 281), (316, 317, 313, 312), (280, 281, 317, 316), (278, 282, 318, 314), (279, 315, 319, 283), (318, 319, 315, 314), (282, 283, 319, 318), (280, 284, 320, 316), (281, 317, 321, 285), (320, 321, 317, 316), (284, 285, 321, 320), (282, 286, 322, 318), (283, 319, 323, 287), (322, 323, 319, 318), (286, 287, 323, 322), (284, 288, 324, 320), (285, 321, 325, 289), (324, 325, 321, 320), (288, 289, 325, 324), (286, 290, 326, 322), (287, 323, 327, 291), (326, 327, 323, 322), (290, 291, 327, 326), (293, 292, 328, 329), (295, 331, 330, 294), (328, 330, 331, 329), (293, 329, 331, 295), (292, 294, 330, 328), (297, 296, 332, 333), (299, 335, 334, 298), (332, 334, 335, 333), (297, 333, 335, 299), (296, 298, 334, 332), (292, 300, 336, 328), (294, 330, 337, 301), (336, 337, 330, 328), (300, 301, 337, 336), (296, 302, 338, 332), (298, 334, 339, 303), (338, 339, 334, 332), (302, 303, 339, 338), (300, 304, 340, 336), (301, 337, 341, 305), (340, 341, 337, 336), (304, 305, 341, 340), (302, 306, 342, 338), (303, 339, 343, 307), (342, 343, 339, 338), (306, 307, 343, 342), (304, 308, 344, 340), (305, 341, 345, 309), (344, 345, 341, 340), (308, 309, 345, 344), (306, 310, 346, 342), (307, 343, 347, 311), (346, 347, 343, 342), (310, 311, 347, 346), (308, 312, 348, 344), (309, 345, 349, 313), (348, 349, 345, 344), (312, 313, 349, 348), (310, 314, 350, 346), (311, 347, 351, 315), (350, 351, 347, 346), (314, 315, 351, 350), (312, 316, 352, 348), (313, 349, 353, 317), (352, 353, 349, 348), (316, 317, 353, 352), (314, 318, 354, 350), (315, 351, 355, 319), (354, 355, 351, 350), (318, 319, 355, 354), (316, 320, 356, 352), (317, 353, 357, 321), (356, 357, 353, 352), (320, 321, 357, 356), (318, 322, 358, 354), (319, 355, 359, 323), (358, 359, 355, 354), (322, 323, 359, 358), (320, 324, 360, 356), (321, 357, 361, 325), (360, 361, 357, 356), (324, 325, 361, 360), (322, 326, 362, 358), (323, 359, 363, 327), (362, 363, 359, 358), (326, 327, 363, 362), (329, 328, 364, 365), (331, 367, 366, 330), (364, 366, 367, 365), (329, 365, 367, 331), (328, 330, 366, 364), (368, 369, 370, 371), (372, 375, 374, 373), (368, 372, 373, 369), (370, 374, 375, 371), (368, 371, 375, 372), (369, 373, 374, 370), (333, 332, 376, 377), (335, 379, 378, 334), (376, 378, 379, 377), (333, 377, 379, 335), (332, 334, 378, 376), (380, 381, 382, 383), (384, 387, 386, 385), (380, 384, 385, 381), (382, 386, 387, 383), (380, 383, 387, 384), (381, 385, 386, 382), (328, 336, 388, 364), (330, 366, 389, 337), (388, 389, 366, 364), (336, 337, 389, 388), (332, 338, 390, 376), (334, 378, 391, 339), (390, 391, 378, 376), (338, 339, 391, 390), (336, 340, 392, 388), (337, 389, 393, 341), (392, 393, 389, 388), (340, 341, 393, 392), (338, 342, 394, 390), (339, 391, 395, 343), (394, 395, 391, 390), (342, 343, 395, 394), (340, 344, 396, 392), (341, 393, 397, 345), (396, 397, 393, 392), (344, 345, 397, 396), (342, 346, 398, 394), (343, 395, 399, 347), (398, 399, 395, 394), (346, 347, 399, 398), (344, 348, 400, 396), (345, 397, 401, 349), (400, 401, 397, 396), (348, 349, 401, 400), (402, 403, 404, 405), (406, 409, 408, 407), (402, 406, 407, 403), (404, 408, 409, 405), (402, 405, 409, 406), (403, 407, 408, 404), (346, 350, 410, 398), (347, 399, 411, 351), (410, 411, 399, 398), (350, 351, 411, 410), (412, 413, 414, 415), (416, 419, 418, 417), (412, 416, 417, 413), (414, 418, 419, 415), (412, 415, 419, 416), (413, 417, 418, 414), (348, 352, 420, 400), (349, 401, 421, 353), (420, 421, 401, 400), (352, 353, 421, 420), (403, 422, 423, 404), (407, 408, 425, 424), (403, 407, 424, 422), (423, 425, 408, 404), (422, 424, 425, 423), (350, 354, 426, 410), (351, 411, 427, 355), (426, 427, 411, 410), (354, 355, 427, 426), (413, 428, 429, 414), (417, 418, 431, 430), (413, 417, 430, 428), (429, 431, 418, 414), (428, 430, 431, 429), (352, 356, 432, 420), (353, 421, 433, 357), (432, 433, 421, 420), (356, 357, 433, 432), (354, 358, 434, 426), (355, 427, 435, 359), (434, 435, 427, 426), (358, 359, 435, 434), (356, 360, 436, 432), (357, 433, 437, 361), (436, 437, 433, 432), (360, 361, 437, 436), (358, 362, 438, 434), (359, 435, 439, 363), (438, 439, 435, 434), (362, 363, 439, 438), (365, 364, 440, 441), (367, 443, 442, 366), (440, 442, 443, 441), (365, 441, 443, 367), (364, 366, 442, 440), (371, 370, 444, 445), (375, 447, 446, 374), (444, 446, 447, 445), (371, 445, 447, 375), (370, 374, 446, 444), (383, 382, 448, 449), (387, 451, 450, 386), (448, 450, 451, 449), (383, 449, 451, 387), (382, 386, 450, 448), (396, 400, 452, 453), (397, 455, 454, 401), (452, 454, 455, 453), (396, 453, 455, 397), (400, 401, 454, 452), (405, 404, 456, 457), (409, 459, 458, 408), (456, 458, 459, 457), (405, 457, 459, 409), (404, 408, 458, 456), (415, 414, 460, 461), (419, 463, 462, 418), (460, 462, 463, 461), (415, 461, 463, 419), (414, 418, 462, 460), (400, 420, 464, 452), (401, 454, 465, 421), (464, 465, 454, 452), (420, 421, 465, 464), (404, 423, 466, 456), (408, 458, 467, 425), (466, 467, 458, 456), (423, 425, 467, 466), (414, 429, 468, 460), (418, 462, 469, 431), (468, 469, 462, 460), (429, 431, 469, 468)])
me_pisos_lajes.materials.append(mat_mat_pisos)
me_pisos_lajes.update()
me_moveis_decoracoes = bpy.data.meshes.new('Moveis_Decoracoes')
me_moveis_decoracoes.from_pydata([(2.1, -5.4, 0.0), (2.9, -5.4, 0.0), (2.9, -4.6, 0.0), (2.1, -4.6, 0.0), (2.1, -5.4, 0.12), (2.9, -5.4, 0.12), (2.9, -4.6, 0.12), (2.1, -4.6, 0.12), (3.1, -5.4, 0.0), (3.9, -5.4, 0.0), (3.9, -4.6, 0.0), (3.1, -4.6, 0.0), (3.1, -5.4, 0.12), (3.9, -5.4, 0.12), (3.9, -4.6, 0.12), (3.1, -4.6, 0.12), (2.1, -4.4, 0.0), (2.9, -4.4, 0.0), (2.9, -3.6, 0.0), (2.1, -3.6, 0.0), (2.1, -4.4, 0.12), (2.9, -4.4, 0.12), (2.9, -3.6, 0.12), (2.1, -3.6, 0.12), (3.1, -4.4, 0.0), (3.9, -4.4, 0.0), (3.9, -3.6, 0.0), (3.1, -3.6, 0.0), (3.1, -4.4, 0.12), (3.9, -4.4, 0.12), (3.9, -3.6, 0.12), (3.1, -3.6, 0.12), (2.1, -3.4, 0.0), (2.9, -3.4, 0.0), (2.9, -2.6, 0.0), (2.1, -2.6, 0.0), (2.1, -3.4, 0.12), (2.9, -3.4, 0.12), (2.9, -2.6, 0.12), (2.1, -2.6, 0.12), (3.1, -3.4, 0.0), (3.9, -3.4, 0.0), (3.9, -2.6, 0.0), (3.1, -2.6, 0.0), (3.1, -3.4, 0.12), (3.9, -3.4, 0.12), (3.9, -2.6, 0.12), (3.1, -2.6, 0.12), (2.1, -2.4, 0.0), (2.9, -2.4, 0.0), (2.9, -1.6, 0.0), (2.1, -1.6, 0.0), (2.1, -2.4, 0.12), (2.9, -2.4, 0.12), (2.9, -1.6, 0.12), (2.1, -1.6, 0.12), (3.1, -2.4, 0.0), (3.9, -2.4, 0.0), (3.9, -1.6, 0.0), (3.1, -1.6, 0.0), (3.1, -2.4, 0.12), (3.9, -2.4, 0.12), (3.9, -1.6, 0.12), (3.1, -1.6, 0.12), (2.1, -1.4, 0.0), (2.9, -1.4, 0.0), (2.9, -0.6, 0.0), (2.1, -0.6, 0.0), (2.1, -1.4, 0.12), (2.9, -1.4, 0.12), (2.9, -0.6, 0.12), (2.1, -0.6, 0.12), (3.1, -1.4, 0.0), (3.9, -1.4, 0.0), (3.9, -0.6, 0.0), (3.1, -0.6, 0.0), (3.1, -1.4, 0.12), (3.9, -1.4, 0.12), (3.9, -0.6, 0.12), (3.1, -0.6, 0.12), (2.1, -0.4, 0.0), (2.9, -0.4, 0.0), (2.9, 0.4, 0.0), (2.1, 0.4, 0.0), (2.1, -0.4, 0.12), (2.9, -0.4, 0.12), (2.9, 0.4, 0.12), (2.1, 0.4, 0.12), (3.1, -0.4, 0.0), (3.9, -0.4, 0.0), (3.9, 0.4, 0.0), (3.1, 0.4, 0.0), (3.1, -0.4, 0.12), (3.9, -0.4, 0.12), (3.9, 0.4, 0.12), (3.1, 0.4, 0.12), (2.1, 0.6, 0.0), (2.9, 0.6, 0.0), (2.9, 1.4, 0.0), (2.1, 1.4, 0.0), (2.1, 0.6, 0.12), (2.9, 0.6, 0.12), (2.9, 1.4, 0.12), (2.1, 1.4, 0.12), (3.1, 0.6, 0.0), (3.9, 0.6, 0.0), (3.9, 1.4, 0.0), (3.1, 1.4, 0.0), (3.1, 0.6, 0.12), (3.9, 0.6, 0.12), (3.9, 1.4, 0.12), (3.1, 1.4, 0.12), (2.1, 1.6, 0.0), (2.9, 1.6, 0.0), (2.9, 2.4, 0.0), (2.1, 2.4, 0.0), (2.1, 1.6, 0.12), (2.9, 1.6, 0.12), (2.9, 2.4, 0.12), (2.1, 2.4, 0.12), (3.1, 1.6, 0.0), (3.9, 1.6, 0.0), (3.9, 2.4, 0.0), (3.1, 2.4, 0.0), (3.1, 1.6, 0.12), (3.9, 1.6, 0.12), (3.9, 2.4, 0.12), (3.1, 2.4, 0.12), (2.1, 2.6, 0.0), (2.9, 2.6, 0.0), (2.9, 3.4, 0.0), (2.1, 3.4, 0.0), (2.1, 2.6, 0.12), (2.9, 2.6, 0.12), (2.9, 3.4, 0.12), (2.1, 3.4, 0.12), (3.1, 2.6, 0.0), (3.9, 2.6, 0.0), (3.9, 3.4, 0.0), (3.1, 3.4, 0.0), (3.1, 2.6, 0.12), (3.9, 2.6, 0.12), (3.9, 3.4, 0.12), (3.1, 3.4, 0.12), (3.1, 3.6, 0.0), (3.9, 3.6, 0.0), (3.9, 4.4, 0.0), (3.1, 4.4, 0.0), (3.1, 3.6, 0.12), (3.9, 3.6, 0.12), (3.9, 4.4, 0.12), (3.1, 4.4, 0.12), (3.1, 4.6, 0.0), (3.9, 4.6, 0.0), (3.9, 5.4, 0.0), (3.1, 5.4, 0.0), (3.1, 4.6, 0.12), (3.9, 4.6, 0.12), (3.9, 5.4, 0.12), (3.1, 5.4, 0.12)], [], [(0, 1, 2, 3), (4, 7, 6, 5), (0, 4, 5, 1), (2, 6, 7, 3), (0, 3, 7, 4), (1, 5, 6, 2), (8, 9, 10, 11), (12, 15, 14, 13), (8, 12, 13, 9), (10, 14, 15, 11), (8, 11, 15, 12), (9, 13, 14, 10), (16, 17, 18, 19), (20, 23, 22, 21), (16, 20, 21, 17), (18, 22, 23, 19), (16, 19, 23, 20), (17, 21, 22, 18), (24, 25, 26, 27), (28, 31, 30, 29), (24, 28, 29, 25), (26, 30, 31, 27), (24, 27, 31, 28), (25, 29, 30, 26), (32, 33, 34, 35), (36, 39, 38, 37), (32, 36, 37, 33), (34, 38, 39, 35), (32, 35, 39, 36), (33, 37, 38, 34), (40, 41, 42, 43), (44, 47, 46, 45), (40, 44, 45, 41), (42, 46, 47, 43), (40, 43, 47, 44), (41, 45, 46, 42), (48, 49, 50, 51), (52, 55, 54, 53), (48, 52, 53, 49), (50, 54, 55, 51), (48, 51, 55, 52), (49, 53, 54, 50), (56, 57, 58, 59), (60, 63, 62, 61), (56, 60, 61, 57), (58, 62, 63, 59), (56, 59, 63, 60), (57, 61, 62, 58), (64, 65, 66, 67), (68, 71, 70, 69), (64, 68, 69, 65), (66, 70, 71, 67), (64, 67, 71, 68), (65, 69, 70, 66), (72, 73, 74, 75), (76, 79, 78, 77), (72, 76, 77, 73), (74, 78, 79, 75), (72, 75, 79, 76), (73, 77, 78, 74), (80, 81, 82, 83), (84, 87, 86, 85), (80, 84, 85, 81), (82, 86, 87, 83), (80, 83, 87, 84), (81, 85, 86, 82), (88, 89, 90, 91), (92, 95, 94, 93), (88, 92, 93, 89), (90, 94, 95, 91), (88, 91, 95, 92), (89, 93, 94, 90), (96, 97, 98, 99), (100, 103, 102, 101), (96, 100, 101, 97), (98, 102, 103, 99), (96, 99, 103, 100), (97, 101, 102, 98), (104, 105, 106, 107), (108, 111, 110, 109), (104, 108, 109, 105), (106, 110, 111, 107), (104, 107, 111, 108), (105, 109, 110, 106), (112, 113, 114, 115), (116, 119, 118, 117), (112, 116, 117, 113), (114, 118, 119, 115), (112, 115, 119, 116), (113, 117, 118, 114), (120, 121, 122, 123), (124, 127, 126, 125), (120, 124, 125, 121), (122, 126, 127, 123), (120, 123, 127, 124), (121, 125, 126, 122), (128, 129, 130, 131), (132, 135, 134, 133), (128, 132, 133, 129), (130, 134, 135, 131), (128, 131, 135, 132), (129, 133, 134, 130), (136, 137, 138, 139), (140, 143, 142, 141), (136, 140, 141, 137), (138, 142, 143, 139), (136, 139, 143, 140), (137, 141, 142, 138), (144, 145, 146, 147), (148, 151, 150, 149), (144, 148, 149, 145), (146, 150, 151, 147), (144, 147, 151, 148), (145, 149, 150, 146), (152, 153, 154, 155), (156, 159, 158, 157), (152, 156, 157, 153), (154, 158, 159, 155), (152, 155, 159, 156), (153, 157, 158, 154)])
me_moveis_decoracoes.materials.append(mat_mat_moveis)
me_moveis_decoracoes.update()

# ---- objects
ob_parede_externa_norte = bpy.data.objects.new('Parede_Externa_Norte', me_parede_externa_norte)
ob_parede_externa_sul = bpy.data.objects.new('Parede_Externa_Sul', me_parede_externa_sul)
ob_parede_externa_leste = bpy.data.objects.new('Parede_Externa_Leste', me_parede_externa_leste)
ob_parede_externa_oeste = bpy.data.objects.new('Parede_Externa_Oeste', me_parede_externa_oeste)
ob_paredes_internas_divisorias = bpy.data.objects.new('Paredes_Internas_Divisorias', me_paredes_internas_divisorias)
ob_pisos_lajes = bpy.data.objects.new('Pisos_Lajes', me_pisos_lajes)
ob_moveis_decoracoes = bpy.data.objects.new('Moveis_Decoracoes', me_moveis_decoracoes)

# ---- transforms, parenting, visibility, modifiers, constraints
ob_parede_externa_norte.location = (0.0, 0.0, 0.0)
ob_parede_externa_sul.location = (0.0, 0.0, 0.0)
ob_parede_externa_leste.location = (0.0, 0.0, 0.0)
ob_parede_externa_oeste.location = (0.0, 0.0, 0.0)
ob_paredes_internas_divisorias.location = (0.0, 0.0, 0.0)
ob_pisos_lajes.location = (0.0, 0.0, 0.0)
ob_moveis_decoracoes.location = (0.0, 0.0, 0.0)

# ---- collection membership
col_01_paredes_externas.objects.link(ob_parede_externa_norte)
col_01_paredes_externas.objects.link(ob_parede_externa_sul)
col_01_paredes_externas.objects.link(ob_parede_externa_leste)
col_01_paredes_externas.objects.link(ob_parede_externa_oeste)
col_02_paredes_internas.objects.link(ob_paredes_internas_divisorias)
col_03_pisos_escadas.objects.link(ob_pisos_lajes)
col_04_moveis_decoracoes.objects.link(ob_moveis_decoracoes)

# ---- scene / render settings (as saved in the file)
scene.frame_start = 1; scene.frame_end = 250; scene.frame_set(1)
scene.render.engine = 'BLENDER_EEVEE_NEXT'
scene.render.bake_bias = 0.0
scene.render.bake_samples = 0
scene.cycles.sampling_pattern = 'TABULATED_SOBOL'
scene.eevee.use_volume_custom_range = False
bpy.context.view_layer.update()

# ---- added for rendering (the .blend has no active camera and no usable light): camera, sun + grey world if the file has none
cam_auto = bpy.data.cameras.new('AutoCamera')
cam_auto.lens = 50.0
cam_auto.sensor_width = 36.0
cam_auto.clip_end = 1000.0
ob_auto_camera = bpy.data.objects.new('AutoCamera', cam_auto)
scene.collection.objects.link(ob_auto_camera)
ob_auto_camera.location = (13.0417, -15.6501, 12.1834)
ob_auto_camera.rotation_euler = (1.09748, -7.21219e-08, 0.694738)
scene.camera = ob_auto_camera
light_auto_sun = bpy.data.lights.new('AutoSun', 'SUN')
light_auto_sun.energy = 3.0
light_auto_sun.angle = 0.0523599
ob_auto_sun = bpy.data.objects.new('AutoSun', light_auto_sun)
scene.collection.objects.link(ob_auto_sun)
ob_auto_sun.rotation_euler = (0.872665, 0.174533, 0.523599)
if scene.world is None:
    world_auto = bpy.data.worlds.new('AutoWorld')
    world_auto.color = (0.3, 0.3, 0.3)
    scene.world = world_auto
bpy.context.view_layer.update()
